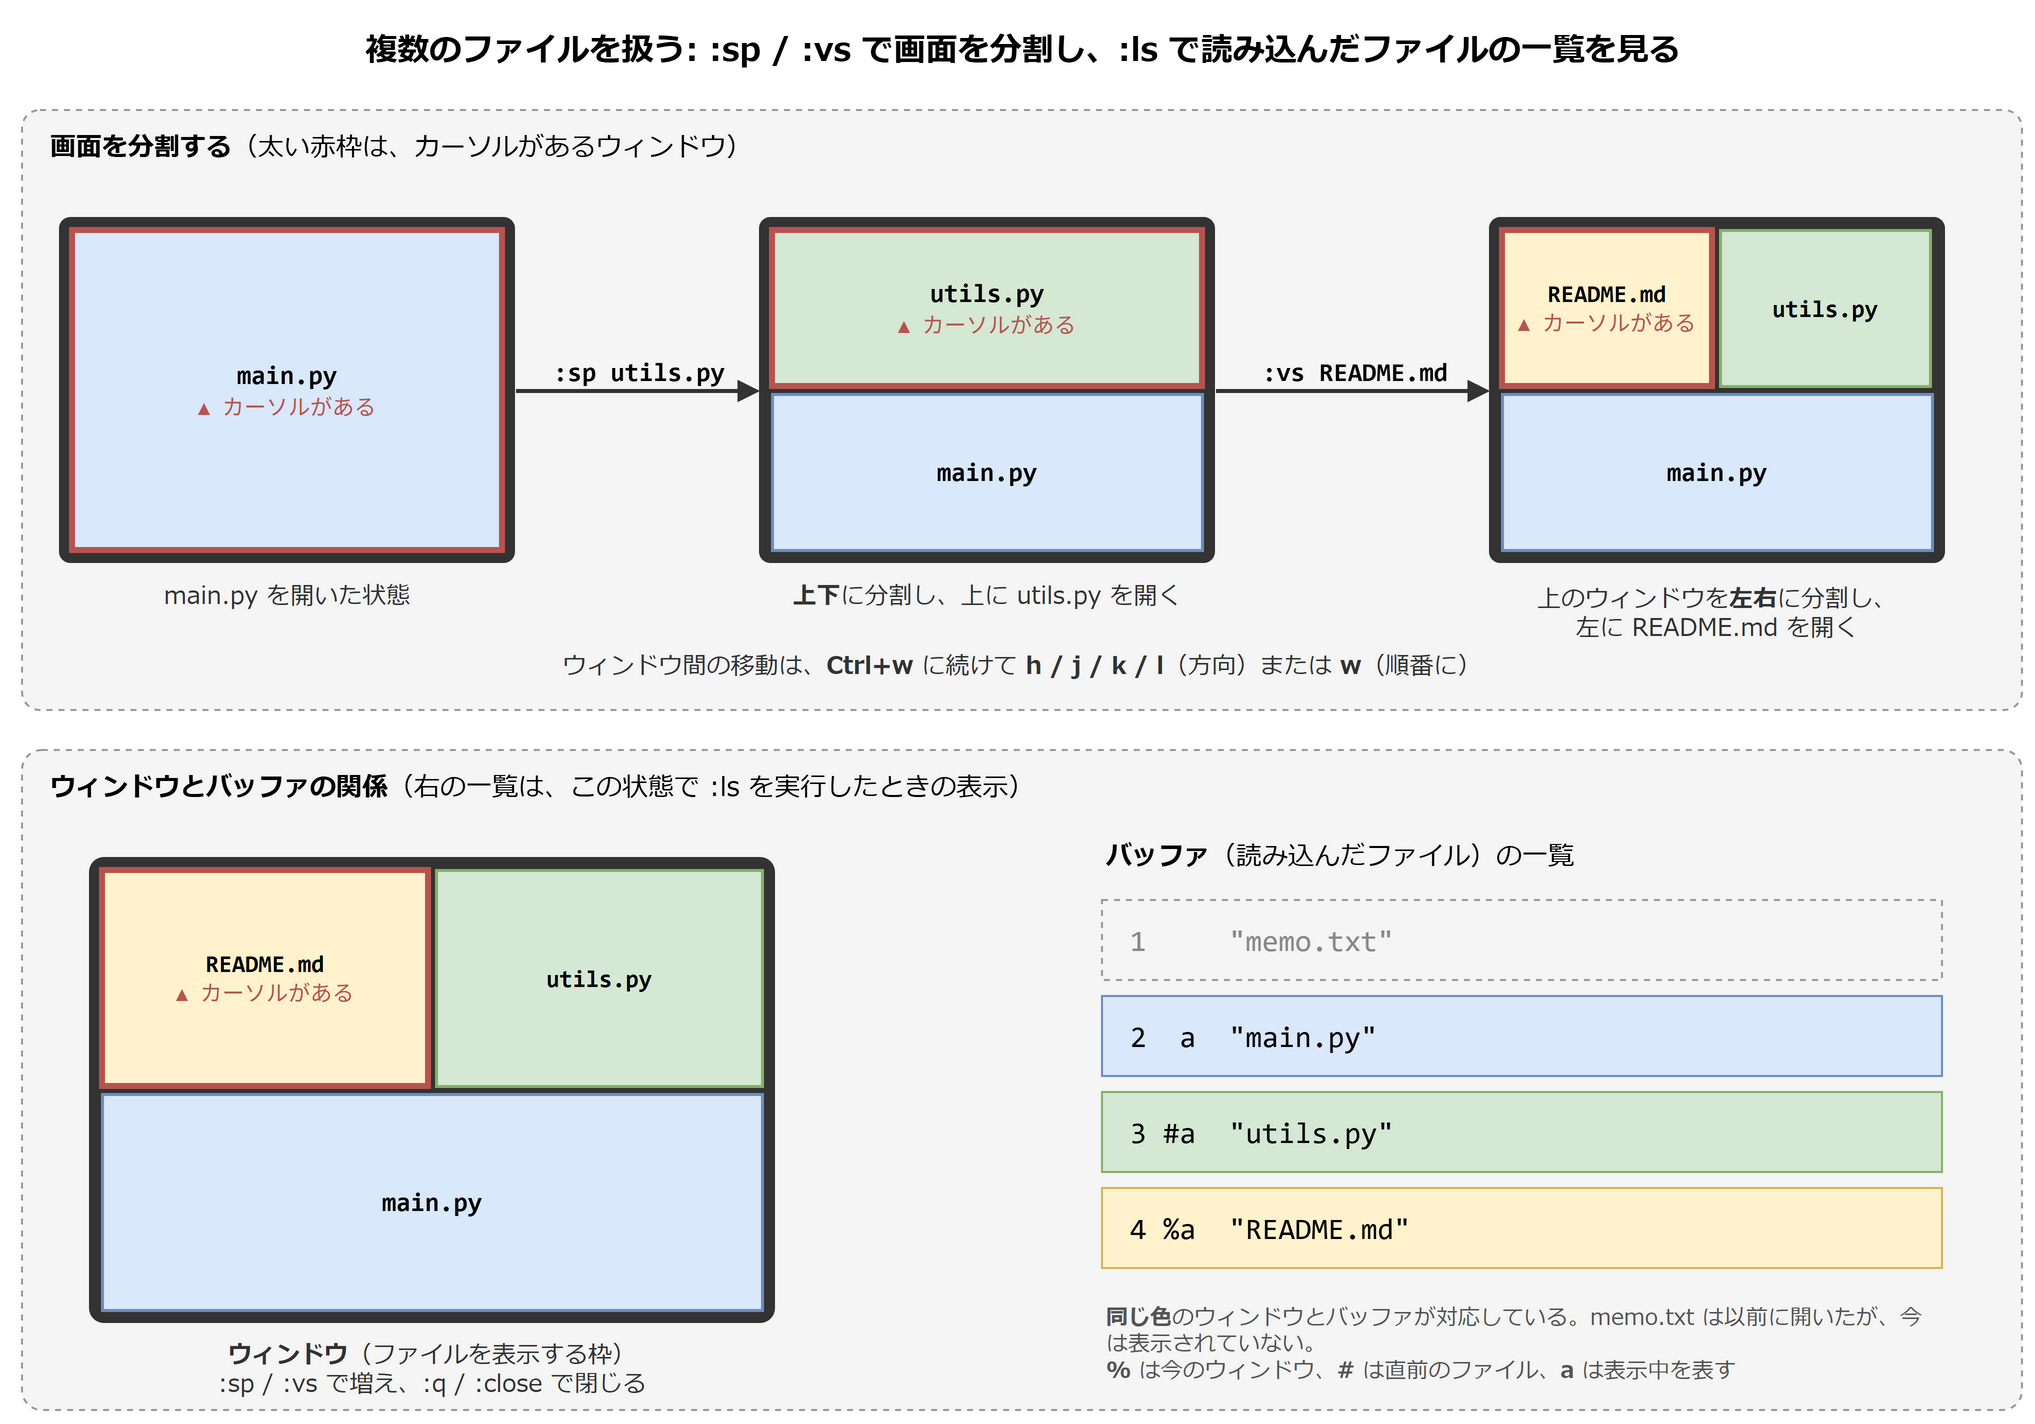

The diagram above was exported from draw.io. Its source (the exported page's mxGraphModel, read from the mxfile embedded in the PNG):
<mxGraphModel grid="0" background="#ffffff">
  <root>
    <mxCell id="0" />
    <mxCell id="1" parent="0" />
    <mxCell id="c1" value="複数のファイルを扱う: :sp / :vs で画面を分割し、:ls で読み込んだファイルの一覧を見る" style="text;html=1;align=center;verticalAlign=middle;fontFamily=Meiryo;fontStyle=1;fontSize=16;" vertex="1" parent="1">
      <mxGeometry x="20" y="5" width="1000" height="30" as="geometry" />
    </mxCell>
    <mxCell id="c2" value="&lt;b&gt;画面を分割する&lt;/b&gt;（太い赤枠は、カーソルがあるウィンドウ）" style="rounded=1;whiteSpace=wrap;html=1;fillColor=#f5f5f5;strokeColor=#999999;dashed=1;arcSize=3;verticalAlign=top;align=left;spacingLeft=12;spacingTop=4;fontFamily=Meiryo;fontSize=13;" vertex="1" parent="1">
      <mxGeometry x="20" y="50" width="1000" height="300" as="geometry" />
    </mxCell>
    <mxCell id="c3" value="" style="rounded=1;whiteSpace=wrap;html=1;fillColor=#333333;strokeColor=#333333;arcSize=3;" vertex="1" parent="1">
      <mxGeometry x="39" y="104" width="227" height="172" as="geometry" />
    </mxCell>
    <mxCell id="c4" value="&lt;b&gt;main.py&lt;/b&gt;&lt;br&gt;&lt;font style='font-size:11px' color='#b85450'&gt;▲ カーソルがある&lt;/font&gt;" style="rounded=0;whiteSpace=wrap;html=1;fillColor=#dae8fc;strokeColor=#b85450;strokeWidth=3;fontFamily=Consolas;fontSize=13;" vertex="1" parent="1">
      <mxGeometry x="45" y="110" width="215" height="160" as="geometry" />
    </mxCell>
    <mxCell id="c5" value="" style="rounded=1;whiteSpace=wrap;html=1;fillColor=#333333;strokeColor=#333333;arcSize=3;" vertex="1" parent="1">
      <mxGeometry x="389" y="104" width="227" height="172" as="geometry" />
    </mxCell>
    <mxCell id="c6" value="&lt;b&gt;utils.py&lt;/b&gt;&lt;br&gt;&lt;font style='font-size:11px' color='#b85450'&gt;▲ カーソルがある&lt;/font&gt;" style="rounded=0;whiteSpace=wrap;html=1;fillColor=#d5e8d4;strokeColor=#b85450;strokeWidth=3;fontFamily=Consolas;fontSize=13;" vertex="1" parent="1">
      <mxGeometry x="395" y="110" width="215" height="78" as="geometry" />
    </mxCell>
    <mxCell id="c7" value="&lt;b&gt;main.py&lt;/b&gt;" style="rounded=0;whiteSpace=wrap;html=1;fillColor=#dae8fc;strokeColor=#6c8ebf;strokeWidth=1.5;fontFamily=Consolas;fontSize=13;" vertex="1" parent="1">
      <mxGeometry x="395" y="192" width="215" height="78" as="geometry" />
    </mxCell>
    <mxCell id="c8" value="" style="rounded=1;whiteSpace=wrap;html=1;fillColor=#333333;strokeColor=#333333;arcSize=3;" vertex="1" parent="1">
      <mxGeometry x="754" y="104" width="227" height="172" as="geometry" />
    </mxCell>
    <mxCell id="c9" value="&lt;b&gt;README.md&lt;/b&gt;&lt;br&gt;&lt;font style='font-size:11px' color='#b85450'&gt;▲ カーソルがある&lt;/font&gt;" style="rounded=0;whiteSpace=wrap;html=1;fillColor=#fff2cc;strokeColor=#b85450;strokeWidth=3;fontFamily=Consolas;fontSize=12;" vertex="1" parent="1">
      <mxGeometry x="760" y="110" width="105" height="78" as="geometry" />
    </mxCell>
    <mxCell id="c10" value="&lt;b&gt;utils.py&lt;/b&gt;" style="rounded=0;whiteSpace=wrap;html=1;fillColor=#d5e8d4;strokeColor=#82b366;strokeWidth=1.5;fontFamily=Consolas;fontSize=12;" vertex="1" parent="1">
      <mxGeometry x="869" y="110" width="105" height="78" as="geometry" />
    </mxCell>
    <mxCell id="c11" value="&lt;b&gt;main.py&lt;/b&gt;" style="rounded=0;whiteSpace=wrap;html=1;fillColor=#dae8fc;strokeColor=#6c8ebf;strokeWidth=1.5;fontFamily=Consolas;fontSize=13;" vertex="1" parent="1">
      <mxGeometry x="760" y="192" width="215" height="78" as="geometry" />
    </mxCell>
    <mxCell id="c12" value="" style="text;html=1;" vertex="1" parent="1">
      <mxGeometry x="266" y="190" width="1" height="1" as="geometry" />
    </mxCell>
    <mxCell id="c13" value="" style="text;html=1;" vertex="1" parent="1">
      <mxGeometry x="389" y="190" width="1" height="1" as="geometry" />
    </mxCell>
    <mxCell id="e14" value=":sp utils.py" style="html=1;endArrow=block;endFill=1;strokeWidth=2;strokeColor=#333333;fontFamily=Consolas;fontSize=13;fontStyle=1;labelBackgroundColor=#f5f5f5;verticalAlign=bottom;" edge="1" parent="1" source="c12" target="c13">
      <mxGeometry relative="1" as="geometry" />
    </mxCell>
    <mxCell id="c15" value="" style="text;html=1;" vertex="1" parent="1">
      <mxGeometry x="616" y="190" width="1" height="1" as="geometry" />
    </mxCell>
    <mxCell id="c16" value="" style="text;html=1;" vertex="1" parent="1">
      <mxGeometry x="754" y="190" width="1" height="1" as="geometry" />
    </mxCell>
    <mxCell id="e17" value=":vs README.md" style="html=1;endArrow=block;endFill=1;strokeWidth=2;strokeColor=#333333;fontFamily=Consolas;fontSize=13;fontStyle=1;labelBackgroundColor=#f5f5f5;verticalAlign=bottom;" edge="1" parent="1" source="c15" target="c16">
      <mxGeometry relative="1" as="geometry" />
    </mxCell>
    <mxCell id="c18" value="main.py を開いた状態" style="text;html=1;whiteSpace=wrap;align=center;verticalAlign=middle;fontFamily=Meiryo;fontSize=12;fontColor=#333333;" vertex="1" parent="1">
      <mxGeometry x="45" y="282" width="215" height="22" as="geometry" />
    </mxCell>
    <mxCell id="c19" value="&lt;b&gt;上下&lt;/b&gt;に分割し、上に utils.py を開く" style="text;html=1;whiteSpace=wrap;align=center;verticalAlign=middle;fontFamily=Meiryo;fontSize=12;fontColor=#333333;" vertex="1" parent="1">
      <mxGeometry x="395" y="282" width="215" height="22" as="geometry" />
    </mxCell>
    <mxCell id="c20" value="上のウィンドウを&lt;b&gt;左右&lt;/b&gt;に分割し、&lt;br&gt;左に README.md を開く" style="text;html=1;whiteSpace=wrap;align=center;verticalAlign=middle;fontFamily=Meiryo;fontSize=12;fontColor=#333333;" vertex="1" parent="1">
      <mxGeometry x="750" y="282" width="235" height="40" as="geometry" />
    </mxCell>
    <mxCell id="c21" value="ウィンドウ間の移動は、&lt;b&gt;Ctrl+w&lt;/b&gt; に続けて &lt;b&gt;h / j / k / l&lt;/b&gt;（方向）または &lt;b&gt;w&lt;/b&gt;（順番に）" style="text;html=1;whiteSpace=wrap;align=center;verticalAlign=middle;fontFamily=Meiryo;fontSize=12;fontColor=#333333;" vertex="1" parent="1">
      <mxGeometry x="20" y="315" width="1000" height="25" as="geometry" />
    </mxCell>
    <mxCell id="c22" value="&lt;b&gt;ウィンドウとバッファの関係&lt;/b&gt;（右の一覧は、この状態で :ls を実行したときの表示）" style="rounded=1;whiteSpace=wrap;html=1;fillColor=#f5f5f5;strokeColor=#999999;dashed=1;arcSize=3;verticalAlign=top;align=left;spacingLeft=12;spacingTop=4;fontFamily=Meiryo;fontSize=13;" vertex="1" parent="1">
      <mxGeometry x="20" y="370" width="1000" height="330" as="geometry" />
    </mxCell>
    <mxCell id="c23" value="" style="rounded=1;whiteSpace=wrap;html=1;fillColor=#333333;strokeColor=#333333;arcSize=3;" vertex="1" parent="1">
      <mxGeometry x="54" y="424" width="342" height="232" as="geometry" />
    </mxCell>
    <mxCell id="c24" value="&lt;b&gt;README.md&lt;/b&gt;&lt;br&gt;&lt;font style='font-size:11px' color='#b85450'&gt;▲ カーソルがある&lt;/font&gt;" style="rounded=0;whiteSpace=wrap;html=1;fillColor=#fff2cc;strokeColor=#b85450;strokeWidth=3;fontFamily=Consolas;fontSize=12;" vertex="1" parent="1">
      <mxGeometry x="60" y="430" width="163" height="108" as="geometry" />
    </mxCell>
    <mxCell id="c25" value="&lt;b&gt;utils.py&lt;/b&gt;" style="rounded=0;whiteSpace=wrap;html=1;fillColor=#d5e8d4;strokeColor=#82b366;strokeWidth=1.5;fontFamily=Consolas;fontSize=12;" vertex="1" parent="1">
      <mxGeometry x="227" y="430" width="163" height="108" as="geometry" />
    </mxCell>
    <mxCell id="c26" value="&lt;b&gt;main.py&lt;/b&gt;" style="rounded=0;whiteSpace=wrap;html=1;fillColor=#dae8fc;strokeColor=#6c8ebf;strokeWidth=1.5;fontFamily=Consolas;fontSize=13;" vertex="1" parent="1">
      <mxGeometry x="60" y="542" width="330" height="108" as="geometry" />
    </mxCell>
    <mxCell id="c27" value="&lt;b&gt;ウィンドウ&lt;/b&gt;（ファイルを表示する枠）&lt;br&gt;:sp / :vs で増え、:q / :close で閉じる" style="text;html=1;whiteSpace=wrap;align=center;verticalAlign=middle;fontFamily=Meiryo;fontSize=12;fontColor=#333333;" vertex="1" parent="1">
      <mxGeometry x="50" y="660" width="350" height="40" as="geometry" />
    </mxCell>
    <mxCell id="c28" value="&lt;b&gt;バッファ&lt;/b&gt;（読み込んだファイル）の一覧" style="text;html=1;align=left;verticalAlign=middle;fontFamily=Meiryo;fontSize=13;" vertex="1" parent="1">
      <mxGeometry x="560" y="410" width="420" height="25" as="geometry" />
    </mxCell>
    <mxCell id="c29" value="1 &amp;nbsp;&amp;nbsp;&amp;nbsp;&amp;nbsp;&amp;quot;memo.txt&amp;quot;" style="rounded=0;whiteSpace=wrap;html=1;align=left;spacingLeft=12;fillColor=#f5f5f5;strokeColor=#999999;fontFamily=Consolas;fontSize=15;fontColor=#888888;dashed=1;" vertex="1" parent="1">
      <mxGeometry x="560" y="445" width="420" height="40" as="geometry" />
    </mxCell>
    <mxCell id="c30" value="2 &amp;nbsp;a&amp;nbsp;&amp;nbsp;&amp;quot;main.py&amp;quot;" style="rounded=0;whiteSpace=wrap;html=1;align=left;spacingLeft=12;fillColor=#dae8fc;strokeColor=#6c8ebf;fontFamily=Consolas;fontSize=15;" vertex="1" parent="1">
      <mxGeometry x="560" y="493" width="420" height="40" as="geometry" />
    </mxCell>
    <mxCell id="c31" value="3 #a&amp;nbsp;&amp;nbsp;&amp;quot;utils.py&amp;quot;" style="rounded=0;whiteSpace=wrap;html=1;align=left;spacingLeft=12;fillColor=#d5e8d4;strokeColor=#82b366;fontFamily=Consolas;fontSize=15;" vertex="1" parent="1">
      <mxGeometry x="560" y="541" width="420" height="40" as="geometry" />
    </mxCell>
    <mxCell id="c32" value="4 %a&amp;nbsp;&amp;nbsp;&amp;quot;README.md&amp;quot;" style="rounded=0;whiteSpace=wrap;html=1;align=left;spacingLeft=12;fillColor=#fff2cc;strokeColor=#d6b656;fontFamily=Consolas;fontSize=15;" vertex="1" parent="1">
      <mxGeometry x="560" y="589" width="420" height="40" as="geometry" />
    </mxCell>
    <mxCell id="c33" value="&lt;b&gt;同じ色&lt;/b&gt;のウィンドウとバッファが対応している。memo.txt は以前に開いたが、今は表示されていない。&lt;br&gt;&lt;b&gt;%&lt;/b&gt; は今のウィンドウ、&lt;b&gt;#&lt;/b&gt; は直前のファイル、&lt;b&gt;a&lt;/b&gt; は表示中を表す" style="text;html=1;whiteSpace=wrap;align=left;verticalAlign=top;fontFamily=Meiryo;fontSize=11;fontColor=#555555;" vertex="1" parent="1">
      <mxGeometry x="560" y="641" width="420" height="60" as="geometry" />
    </mxCell>
  </root>
</mxGraphModel>